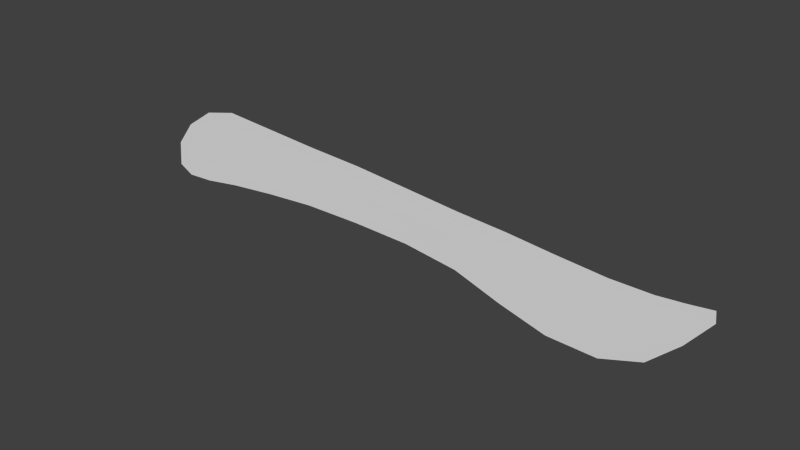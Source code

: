# Source: one.blend  (saved by Blender 2.73.0; exported with 4.5.12 LTS)
import bpy
from mathutils import Matrix  # noqa: F401  (used for matrix-valued properties, if any)

bpy.ops.wm.read_factory_settings(use_empty=True)
scene = bpy.context.scene
scene.name = 'Scene'

# ---- collections
col_collection_1 = bpy.data.collections.new('Collection 1'); scene.collection.children.link(col_collection_1)

# ---- world
world_world = bpy.data.worlds.new('World'); scene.world = world_world
world_world.color = (0.05088, 0.05088, 0.05088)
world_world.use_sun_shadow = False
world_world.sun_shadow_jitter_overblur = 0.0
world_world.cycles.sampling_method = 'MANUAL'
world_world.cycles.sample_map_resolution = 256

# ---- meshes
me_plane = bpy.data.meshes.new('Plane')
me_plane.from_pydata([(0.08388, -0.6604, -7.126e-08), (0.6444, -0.6123, -8.136e-08), (0.04057, -0.08098, 2.269e-07), (0.6272, -0.008844, 2.117e-07), (-0.5482, -0.7137, -6.008e-08), (-0.5991, -0.09621, 2.3e-07), (-1.173, -0.7442, -5.368e-08), (-1.224, -0.0886, 2.284e-07), (-1.736, -0.7823, -4.569e-08), (-1.787, -0.04291, 2.189e-07), (-2.3, -0.8203, -3.77e-08), (-2.328, 0.01681, 2.063e-07), (-2.664, -0.7325, -5.613e-08), (-2.745, 0.08256, 1.925e-07), (-2.982, -0.5166, -1.014e-07), (-3.049, 0.1002, 1.888e-07), (-3.184, -0.2522, -1.569e-07), (-3.208, 0.01646, 2.064e-07), (1.177, -0.5806, -8.802e-08), (1.135, 0.1561, 1.771e-07), (1.66, -0.5375, -9.468e-08), (1.636, 0.2894, 1.491e-07), (2.193, -0.4981, -1.053e-07), (2.165, 0.3024, 1.464e-07), (2.62, -0.4981, -1.053e-07), (2.597, 0.157, 1.769e-07), (2.902, -0.5245, -9.979e-08), (2.909, -0.1382, 2.389e-07), (3.14, -0.5553, -9.331e-08), (3.152, -0.4423, 3.027e-07)], [], [(0, 1, 3, 2), (0, 2, 5, 4), (4, 5, 7, 6), (6, 7, 9, 8), (8, 9, 11, 10), (10, 11, 13, 12), (12, 13, 15, 14), (14, 15, 17, 16), (3, 1, 18, 19), (19, 18, 20, 21), (21, 20, 22, 23), (23, 22, 24, 25), (25, 24, 26, 27), (27, 26, 28, 29)])
me_plane.use_remesh_preserve_volume = False
me_plane.use_remesh_preserve_attributes = False
me_plane.use_mirror_vertex_groups = False
me_plane.update()

# ---- objects
ob_plane = bpy.data.objects.new('Plane', me_plane)

# ---- transforms, parenting, visibility, modifiers, constraints
ob_plane.location = (0.0, 0.0, 0.0)
ob_plane.rotation_euler = (-1.571, -2.22e-16, 2.22e-16)
ob_plane.lineart.crease_threshold = 0.0

# ---- collection membership
col_collection_1.objects.link(ob_plane)

# ---- scene / render settings (as saved in the file)
scene.frame_start = 1; scene.frame_end = 250; scene.frame_set(1)
scene.render.engine = 'BLENDER_EEVEE_NEXT'
scene.render.resolution_percentage = 50
scene.render.dither_intensity = 0.0
scene.cycles.use_denoising = False
scene.cycles.samples = 10
scene.cycles.sampling_pattern = 'TABULATED_SOBOL'
scene.cycles.light_sampling_threshold = 0.0
scene.cycles.use_adaptive_sampling = False
scene.cycles.use_light_tree = False
scene.cycles.blur_glossy = 0.0
scene.cycles.pixel_filter_type = 'GAUSSIAN'
scene.cycles.sample_clamp_indirect = 0.0
scene.view_settings.view_transform = 'Standard'
bpy.context.view_layer.update()

# ---- added for rendering (the .blend has no active camera and no usable light): camera, sun
cam_auto = bpy.data.cameras.new('AutoCamera')
cam_auto.lens = 50.0
cam_auto.sensor_width = 36.0
cam_auto.clip_end = 1000.0
ob_auto_camera = bpy.data.objects.new('AutoCamera', cam_auto)
scene.collection.objects.link(ob_auto_camera)
ob_auto_camera.location = (5.94717, -7.17032, 5.03916)
ob_auto_camera.rotation_euler = (1.09748, -7.21219e-08, 0.694738)
scene.camera = ob_auto_camera
light_auto_sun = bpy.data.lights.new('AutoSun', 'SUN')
light_auto_sun.energy = 3.0
light_auto_sun.angle = 0.0523599
ob_auto_sun = bpy.data.objects.new('AutoSun', light_auto_sun)
scene.collection.objects.link(ob_auto_sun)
ob_auto_sun.rotation_euler = (0.872665, 0.174533, 0.523599)
bpy.context.view_layer.update()
